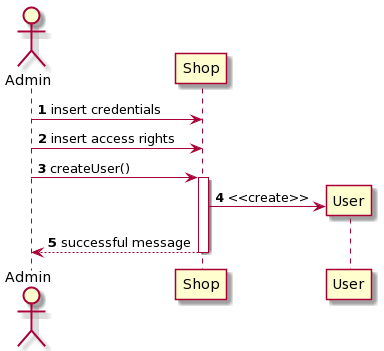

The diagram above was rendered by PlantUML. Its source (embedded in the PNG):
@startuml
autonumber
actor Admin
Admin -> Shop: insert credentials
Admin -> Shop: insert access rights
Admin -> Shop ++ : createUser()
Shop -> User ** : <<create>>
Shop --> Admin -- : successful message
@enduml